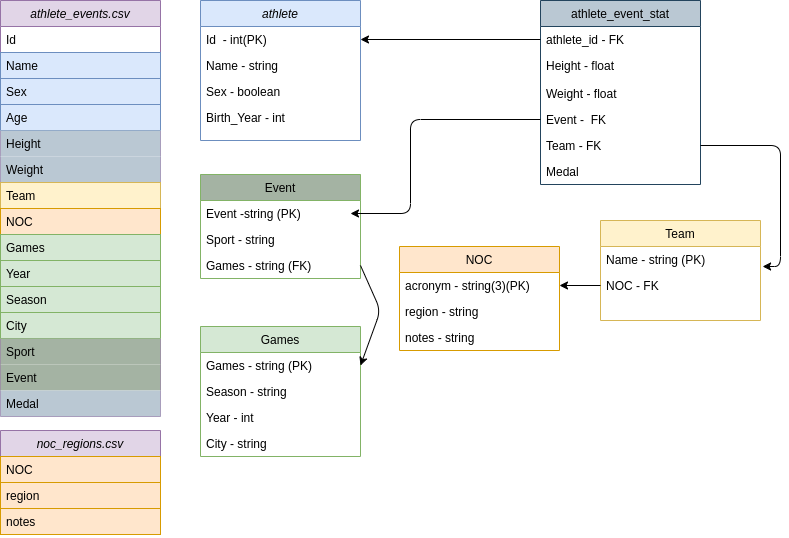

The diagram above was exported from draw.io. Its source (the exported page's mxGraphModel, read from the mxfile embedded in the PNG):
<mxGraphModel dx="828" dy="458" grid="1" gridSize="10" guides="1" tooltips="1" connect="1" arrows="1" fold="1" page="1" pageScale="1" pageWidth="827" pageHeight="1169" math="0" shadow="0">
  <root>
    <object label="" id="WIyWlLk6GJQsqaUBKTNV-0">
      <mxCell />
    </object>
    <mxCell id="WIyWlLk6GJQsqaUBKTNV-1" parent="WIyWlLk6GJQsqaUBKTNV-0" />
    <mxCell id="zkfFHV4jXpPFQw0GAbJ--0" value="athlete" style="swimlane;fontStyle=2;align=center;verticalAlign=top;childLayout=stackLayout;horizontal=1;startSize=26;horizontalStack=0;resizeParent=1;resizeLast=0;collapsible=1;marginBottom=0;rounded=0;shadow=0;strokeWidth=1;fillColor=#dae8fc;strokeColor=#6c8ebf;" parent="WIyWlLk6GJQsqaUBKTNV-1" vertex="1">
      <mxGeometry x="240" y="40" width="160" height="140" as="geometry">
        <mxRectangle x="230" y="140" width="160" height="26" as="alternateBounds" />
      </mxGeometry>
    </mxCell>
    <mxCell id="zkfFHV4jXpPFQw0GAbJ--1" value="Id  - int(PK)&#10;" style="text;align=left;verticalAlign=top;spacingLeft=4;spacingRight=4;overflow=hidden;rotatable=0;points=[[0,0.5],[1,0.5]];portConstraint=eastwest;" parent="zkfFHV4jXpPFQw0GAbJ--0" vertex="1">
      <mxGeometry y="26" width="160" height="26" as="geometry" />
    </mxCell>
    <mxCell id="zkfFHV4jXpPFQw0GAbJ--2" value="Name - string" style="text;align=left;verticalAlign=top;spacingLeft=4;spacingRight=4;overflow=hidden;rotatable=0;points=[[0,0.5],[1,0.5]];portConstraint=eastwest;rounded=0;shadow=0;html=0;" parent="zkfFHV4jXpPFQw0GAbJ--0" vertex="1">
      <mxGeometry y="52" width="160" height="26" as="geometry" />
    </mxCell>
    <mxCell id="uQyjjuUrVsHbZ_Fo9k65-22" value="Sex - boolean" style="text;align=left;verticalAlign=top;spacingLeft=4;spacingRight=4;overflow=hidden;rotatable=0;points=[[0,0.5],[1,0.5]];portConstraint=eastwest;" vertex="1" parent="zkfFHV4jXpPFQw0GAbJ--0">
      <mxGeometry y="78" width="160" height="26" as="geometry" />
    </mxCell>
    <mxCell id="zkfFHV4jXpPFQw0GAbJ--3" value="Birth_Year - int" style="text;align=left;verticalAlign=top;spacingLeft=4;spacingRight=4;overflow=hidden;rotatable=0;points=[[0,0.5],[1,0.5]];portConstraint=eastwest;rounded=0;shadow=0;html=0;" parent="zkfFHV4jXpPFQw0GAbJ--0" vertex="1">
      <mxGeometry y="104" width="160" height="26" as="geometry" />
    </mxCell>
    <mxCell id="zkfFHV4jXpPFQw0GAbJ--6" value="Team" style="swimlane;fontStyle=0;align=center;verticalAlign=top;childLayout=stackLayout;horizontal=1;startSize=26;horizontalStack=0;resizeParent=1;resizeLast=0;collapsible=1;marginBottom=0;rounded=0;shadow=0;strokeWidth=1;fillColor=#fff2cc;strokeColor=#d6b656;" parent="WIyWlLk6GJQsqaUBKTNV-1" vertex="1">
      <mxGeometry x="640" y="260" width="160" height="100" as="geometry">
        <mxRectangle x="130" y="380" width="160" height="26" as="alternateBounds" />
      </mxGeometry>
    </mxCell>
    <mxCell id="zkfFHV4jXpPFQw0GAbJ--7" value="Name - string (PK)" style="text;align=left;verticalAlign=top;spacingLeft=4;spacingRight=4;overflow=hidden;rotatable=0;points=[[0,0.5],[1,0.5]];portConstraint=eastwest;" parent="zkfFHV4jXpPFQw0GAbJ--6" vertex="1">
      <mxGeometry y="26" width="160" height="26" as="geometry" />
    </mxCell>
    <mxCell id="zkfFHV4jXpPFQw0GAbJ--8" value="NOC - FK" style="text;align=left;verticalAlign=top;spacingLeft=4;spacingRight=4;overflow=hidden;rotatable=0;points=[[0,0.5],[1,0.5]];portConstraint=eastwest;rounded=0;shadow=0;html=0;" parent="zkfFHV4jXpPFQw0GAbJ--6" vertex="1">
      <mxGeometry y="52" width="160" height="26" as="geometry" />
    </mxCell>
    <mxCell id="zkfFHV4jXpPFQw0GAbJ--13" value="Event" style="swimlane;fontStyle=0;align=center;verticalAlign=top;childLayout=stackLayout;horizontal=1;startSize=26;horizontalStack=0;resizeParent=1;resizeLast=0;collapsible=1;marginBottom=0;rounded=0;shadow=0;strokeWidth=1;strokeColor=#82b366;fillColor=#A4B3A3;" parent="WIyWlLk6GJQsqaUBKTNV-1" vertex="1">
      <mxGeometry x="240" y="214" width="160" height="104" as="geometry">
        <mxRectangle x="340" y="380" width="170" height="26" as="alternateBounds" />
      </mxGeometry>
    </mxCell>
    <mxCell id="uQyjjuUrVsHbZ_Fo9k65-34" value="Event -string (PK)" style="text;align=left;verticalAlign=top;spacingLeft=4;spacingRight=4;overflow=hidden;rotatable=0;points=[[0,0.5],[1,0.5]];portConstraint=eastwest;" vertex="1" parent="zkfFHV4jXpPFQw0GAbJ--13">
      <mxGeometry y="26" width="160" height="26" as="geometry" />
    </mxCell>
    <mxCell id="zkfFHV4jXpPFQw0GAbJ--14" value="Sport - string" style="text;align=left;verticalAlign=top;spacingLeft=4;spacingRight=4;overflow=hidden;rotatable=0;points=[[0,0.5],[1,0.5]];portConstraint=eastwest;" parent="zkfFHV4jXpPFQw0GAbJ--13" vertex="1">
      <mxGeometry y="52" width="160" height="26" as="geometry" />
    </mxCell>
    <mxCell id="uQyjjuUrVsHbZ_Fo9k65-41" value="Games - string (FK)" style="text;align=left;verticalAlign=top;spacingLeft=4;spacingRight=4;overflow=hidden;rotatable=0;points=[[0,0.5],[1,0.5]];portConstraint=eastwest;" vertex="1" parent="zkfFHV4jXpPFQw0GAbJ--13">
      <mxGeometry y="78" width="160" height="26" as="geometry" />
    </mxCell>
    <mxCell id="zkfFHV4jXpPFQw0GAbJ--17" value="athlete_event_stat" style="swimlane;fontStyle=0;align=center;verticalAlign=top;childLayout=stackLayout;horizontal=1;startSize=26;horizontalStack=0;resizeParent=1;resizeLast=0;collapsible=1;marginBottom=0;rounded=0;shadow=0;strokeWidth=1;strokeColor=#23445d;fillColor=#BAC8D3;" parent="WIyWlLk6GJQsqaUBKTNV-1" vertex="1">
      <mxGeometry x="580" y="40" width="160" height="184" as="geometry">
        <mxRectangle x="550" y="140" width="160" height="26" as="alternateBounds" />
      </mxGeometry>
    </mxCell>
    <mxCell id="uQyjjuUrVsHbZ_Fo9k65-24" value="athlete_id - FK" style="text;align=left;verticalAlign=top;spacingLeft=4;spacingRight=4;overflow=hidden;rotatable=0;points=[[0,0.5],[1,0.5]];portConstraint=eastwest;rounded=0;shadow=0;html=0;" vertex="1" parent="zkfFHV4jXpPFQw0GAbJ--17">
      <mxGeometry y="26" width="160" height="26" as="geometry" />
    </mxCell>
    <mxCell id="uQyjjuUrVsHbZ_Fo9k65-40" value="Height - float" style="text;align=left;verticalAlign=top;spacingLeft=4;spacingRight=4;overflow=hidden;rotatable=0;points=[[0,0.5],[1,0.5]];portConstraint=eastwest;rounded=0;shadow=0;html=0;" vertex="1" parent="zkfFHV4jXpPFQw0GAbJ--17">
      <mxGeometry y="52" width="160" height="28" as="geometry" />
    </mxCell>
    <mxCell id="zkfFHV4jXpPFQw0GAbJ--20" value="Weight - float" style="text;align=left;verticalAlign=top;spacingLeft=4;spacingRight=4;overflow=hidden;rotatable=0;points=[[0,0.5],[1,0.5]];portConstraint=eastwest;rounded=0;shadow=0;html=0;" parent="zkfFHV4jXpPFQw0GAbJ--17" vertex="1">
      <mxGeometry y="80" width="160" height="26" as="geometry" />
    </mxCell>
    <mxCell id="zkfFHV4jXpPFQw0GAbJ--18" value="Event -  FK" style="text;align=left;verticalAlign=top;spacingLeft=4;spacingRight=4;overflow=hidden;rotatable=0;points=[[0,0.5],[1,0.5]];portConstraint=eastwest;" parent="zkfFHV4jXpPFQw0GAbJ--17" vertex="1">
      <mxGeometry y="106" width="160" height="26" as="geometry" />
    </mxCell>
    <mxCell id="zkfFHV4jXpPFQw0GAbJ--21" value="Team - FK&#10;" style="text;align=left;verticalAlign=top;spacingLeft=4;spacingRight=4;overflow=hidden;rotatable=0;points=[[0,0.5],[1,0.5]];portConstraint=eastwest;rounded=0;shadow=0;html=0;" parent="zkfFHV4jXpPFQw0GAbJ--17" vertex="1">
      <mxGeometry y="132" width="160" height="26" as="geometry" />
    </mxCell>
    <mxCell id="uQyjjuUrVsHbZ_Fo9k65-42" value="Medal&#10;" style="text;align=left;verticalAlign=top;spacingLeft=4;spacingRight=4;overflow=hidden;rotatable=0;points=[[0,0.5],[1,0.5]];portConstraint=eastwest;rounded=0;shadow=0;html=0;" vertex="1" parent="zkfFHV4jXpPFQw0GAbJ--17">
      <mxGeometry y="158" width="160" height="26" as="geometry" />
    </mxCell>
    <mxCell id="uQyjjuUrVsHbZ_Fo9k65-0" value="athlete_events.csv" style="swimlane;fontStyle=2;align=center;verticalAlign=top;childLayout=stackLayout;horizontal=1;startSize=26;horizontalStack=0;resizeParent=1;resizeLast=0;collapsible=1;marginBottom=0;rounded=0;shadow=0;strokeWidth=1;fillColor=#e1d5e7;strokeColor=#9673a6;" vertex="1" parent="WIyWlLk6GJQsqaUBKTNV-1">
      <mxGeometry x="40" y="40" width="160" height="416" as="geometry">
        <mxRectangle x="230" y="140" width="160" height="26" as="alternateBounds" />
      </mxGeometry>
    </mxCell>
    <mxCell id="uQyjjuUrVsHbZ_Fo9k65-1" value="Id&#10;" style="text;align=left;verticalAlign=top;spacingLeft=4;spacingRight=4;overflow=hidden;rotatable=0;points=[[0,0.5],[1,0.5]];portConstraint=eastwest;" vertex="1" parent="uQyjjuUrVsHbZ_Fo9k65-0">
      <mxGeometry y="26" width="160" height="26" as="geometry" />
    </mxCell>
    <mxCell id="uQyjjuUrVsHbZ_Fo9k65-2" value="Name" style="text;align=left;verticalAlign=top;spacingLeft=4;spacingRight=4;overflow=hidden;rotatable=0;points=[[0,0.5],[1,0.5]];portConstraint=eastwest;rounded=0;shadow=0;html=0;fillColor=#dae8fc;strokeColor=#6c8ebf;" vertex="1" parent="uQyjjuUrVsHbZ_Fo9k65-0">
      <mxGeometry y="52" width="160" height="26" as="geometry" />
    </mxCell>
    <mxCell id="uQyjjuUrVsHbZ_Fo9k65-3" value="Sex" style="text;align=left;verticalAlign=top;spacingLeft=4;spacingRight=4;overflow=hidden;rotatable=0;points=[[0,0.5],[1,0.5]];portConstraint=eastwest;rounded=0;shadow=0;html=0;fillColor=#dae8fc;strokeColor=#6c8ebf;" vertex="1" parent="uQyjjuUrVsHbZ_Fo9k65-0">
      <mxGeometry y="78" width="160" height="26" as="geometry" />
    </mxCell>
    <mxCell id="uQyjjuUrVsHbZ_Fo9k65-7" value="Age" style="text;align=left;verticalAlign=top;spacingLeft=4;spacingRight=4;overflow=hidden;rotatable=0;points=[[0,0.5],[1,0.5]];portConstraint=eastwest;rounded=0;shadow=0;html=0;fillColor=#dae8fc;strokeColor=#6c8ebf;" vertex="1" parent="uQyjjuUrVsHbZ_Fo9k65-0">
      <mxGeometry y="104" width="160" height="26" as="geometry" />
    </mxCell>
    <mxCell id="uQyjjuUrVsHbZ_Fo9k65-9" value="Height" style="text;align=left;verticalAlign=top;spacingLeft=4;spacingRight=4;overflow=hidden;rotatable=0;points=[[0,0.5],[1,0.5]];portConstraint=eastwest;rounded=0;shadow=0;html=0;fillColor=#bac8d3;" vertex="1" parent="uQyjjuUrVsHbZ_Fo9k65-0">
      <mxGeometry y="130" width="160" height="26" as="geometry" />
    </mxCell>
    <mxCell id="uQyjjuUrVsHbZ_Fo9k65-15" value="Weight" style="text;align=left;verticalAlign=top;spacingLeft=4;spacingRight=4;overflow=hidden;rotatable=0;points=[[0,0.5],[1,0.5]];portConstraint=eastwest;rounded=0;shadow=0;html=0;fillColor=#bac8d3;" vertex="1" parent="uQyjjuUrVsHbZ_Fo9k65-0">
      <mxGeometry y="156" width="160" height="26" as="geometry" />
    </mxCell>
    <mxCell id="uQyjjuUrVsHbZ_Fo9k65-16" value="Team" style="text;align=left;verticalAlign=top;spacingLeft=4;spacingRight=4;overflow=hidden;rotatable=0;points=[[0,0.5],[1,0.5]];portConstraint=eastwest;rounded=0;shadow=0;html=0;fillColor=#fff2cc;strokeColor=#d6b656;" vertex="1" parent="uQyjjuUrVsHbZ_Fo9k65-0">
      <mxGeometry y="182" width="160" height="26" as="geometry" />
    </mxCell>
    <mxCell id="uQyjjuUrVsHbZ_Fo9k65-17" value="NOC" style="text;align=left;verticalAlign=top;spacingLeft=4;spacingRight=4;overflow=hidden;rotatable=0;points=[[0,0.5],[1,0.5]];portConstraint=eastwest;rounded=0;shadow=0;html=0;fillColor=#ffe6cc;strokeColor=#d79b00;" vertex="1" parent="uQyjjuUrVsHbZ_Fo9k65-0">
      <mxGeometry y="208" width="160" height="26" as="geometry" />
    </mxCell>
    <mxCell id="uQyjjuUrVsHbZ_Fo9k65-43" value="Games" style="text;align=left;verticalAlign=top;spacingLeft=4;spacingRight=4;overflow=hidden;rotatable=0;points=[[0,0.5],[1,0.5]];portConstraint=eastwest;rounded=0;shadow=0;html=0;fillColor=#d5e8d4;strokeColor=#82b366;" vertex="1" parent="uQyjjuUrVsHbZ_Fo9k65-0">
      <mxGeometry y="234" width="160" height="26" as="geometry" />
    </mxCell>
    <mxCell id="uQyjjuUrVsHbZ_Fo9k65-21" value="Year&#10;" style="text;align=left;verticalAlign=top;spacingLeft=4;spacingRight=4;overflow=hidden;rotatable=0;points=[[0,0.5],[1,0.5]];portConstraint=eastwest;rounded=0;shadow=0;html=0;fillColor=#d5e8d4;strokeColor=#82b366;" vertex="1" parent="uQyjjuUrVsHbZ_Fo9k65-0">
      <mxGeometry y="260" width="160" height="26" as="geometry" />
    </mxCell>
    <mxCell id="uQyjjuUrVsHbZ_Fo9k65-44" value="Season" style="text;align=left;verticalAlign=top;spacingLeft=4;spacingRight=4;overflow=hidden;rotatable=0;points=[[0,0.5],[1,0.5]];portConstraint=eastwest;rounded=0;shadow=0;html=0;fillColor=#d5e8d4;strokeColor=#82b366;" vertex="1" parent="uQyjjuUrVsHbZ_Fo9k65-0">
      <mxGeometry y="286" width="160" height="26" as="geometry" />
    </mxCell>
    <mxCell id="uQyjjuUrVsHbZ_Fo9k65-48" value="City" style="text;align=left;verticalAlign=top;spacingLeft=4;spacingRight=4;overflow=hidden;rotatable=0;points=[[0,0.5],[1,0.5]];portConstraint=eastwest;rounded=0;shadow=0;html=0;fillColor=#d5e8d4;strokeColor=#82b366;" vertex="1" parent="uQyjjuUrVsHbZ_Fo9k65-0">
      <mxGeometry y="312" width="160" height="26" as="geometry" />
    </mxCell>
    <mxCell id="uQyjjuUrVsHbZ_Fo9k65-18" value="Sport" style="text;align=left;verticalAlign=top;spacingLeft=4;spacingRight=4;overflow=hidden;rotatable=0;points=[[0,0.5],[1,0.5]];portConstraint=eastwest;rounded=0;shadow=0;html=0;fillColor=#A4B3A3;" vertex="1" parent="uQyjjuUrVsHbZ_Fo9k65-0">
      <mxGeometry y="338" width="160" height="26" as="geometry" />
    </mxCell>
    <mxCell id="uQyjjuUrVsHbZ_Fo9k65-45" value="Event" style="text;align=left;verticalAlign=top;spacingLeft=4;spacingRight=4;overflow=hidden;rotatable=0;points=[[0,0.5],[1,0.5]];portConstraint=eastwest;rounded=0;shadow=0;html=0;fillColor=#A4B3A3;" vertex="1" parent="uQyjjuUrVsHbZ_Fo9k65-0">
      <mxGeometry y="364" width="160" height="26" as="geometry" />
    </mxCell>
    <mxCell id="uQyjjuUrVsHbZ_Fo9k65-46" value="Medal" style="text;align=left;verticalAlign=top;spacingLeft=4;spacingRight=4;overflow=hidden;rotatable=0;points=[[0,0.5],[1,0.5]];portConstraint=eastwest;rounded=0;shadow=0;html=0;fillColor=#BAC8D3;" vertex="1" parent="uQyjjuUrVsHbZ_Fo9k65-0">
      <mxGeometry y="390" width="160" height="26" as="geometry" />
    </mxCell>
    <mxCell id="uQyjjuUrVsHbZ_Fo9k65-29" value="NOC" style="swimlane;fontStyle=0;align=center;verticalAlign=top;childLayout=stackLayout;horizontal=1;startSize=26;horizontalStack=0;resizeParent=1;resizeLast=0;collapsible=1;marginBottom=0;rounded=0;shadow=0;strokeWidth=1;fillColor=#ffe6cc;strokeColor=#d79b00;" vertex="1" parent="WIyWlLk6GJQsqaUBKTNV-1">
      <mxGeometry x="439" y="286" width="160" height="104" as="geometry">
        <mxRectangle x="340" y="380" width="170" height="26" as="alternateBounds" />
      </mxGeometry>
    </mxCell>
    <mxCell id="uQyjjuUrVsHbZ_Fo9k65-30" value="acronym - string(3)(PK)" style="text;align=left;verticalAlign=top;spacingLeft=4;spacingRight=4;overflow=hidden;rotatable=0;points=[[0,0.5],[1,0.5]];portConstraint=eastwest;" vertex="1" parent="uQyjjuUrVsHbZ_Fo9k65-29">
      <mxGeometry y="26" width="160" height="26" as="geometry" />
    </mxCell>
    <mxCell id="uQyjjuUrVsHbZ_Fo9k65-65" value="region - string" style="text;align=left;verticalAlign=top;spacingLeft=4;spacingRight=4;overflow=hidden;rotatable=0;points=[[0,0.5],[1,0.5]];portConstraint=eastwest;" vertex="1" parent="uQyjjuUrVsHbZ_Fo9k65-29">
      <mxGeometry y="52" width="160" height="26" as="geometry" />
    </mxCell>
    <mxCell id="uQyjjuUrVsHbZ_Fo9k65-66" value="notes - string" style="text;align=left;verticalAlign=top;spacingLeft=4;spacingRight=4;overflow=hidden;rotatable=0;points=[[0,0.5],[1,0.5]];portConstraint=eastwest;" vertex="1" parent="uQyjjuUrVsHbZ_Fo9k65-29">
      <mxGeometry y="78" width="160" height="26" as="geometry" />
    </mxCell>
    <mxCell id="uQyjjuUrVsHbZ_Fo9k65-37" value="" style="endArrow=classic;html=1;exitX=1;exitY=0.5;exitDx=0;exitDy=0;entryX=1.013;entryY=0.769;entryDx=0;entryDy=0;entryPerimeter=0;" edge="1" parent="WIyWlLk6GJQsqaUBKTNV-1" source="zkfFHV4jXpPFQw0GAbJ--21" target="zkfFHV4jXpPFQw0GAbJ--7">
      <mxGeometry width="50" height="50" relative="1" as="geometry">
        <mxPoint x="420" y="280" as="sourcePoint" />
        <mxPoint x="470" y="230" as="targetPoint" />
        <Array as="points">
          <mxPoint x="820" y="185" />
          <mxPoint x="820" y="306" />
        </Array>
      </mxGeometry>
    </mxCell>
    <mxCell id="uQyjjuUrVsHbZ_Fo9k65-38" value="" style="endArrow=classic;html=1;exitX=0;exitY=0.5;exitDx=0;exitDy=0;" edge="1" parent="WIyWlLk6GJQsqaUBKTNV-1" source="zkfFHV4jXpPFQw0GAbJ--18">
      <mxGeometry width="50" height="50" relative="1" as="geometry">
        <mxPoint x="420" y="280" as="sourcePoint" />
        <mxPoint x="390" y="253" as="targetPoint" />
        <Array as="points">
          <mxPoint x="450" y="159" />
          <mxPoint x="450" y="253" />
        </Array>
      </mxGeometry>
    </mxCell>
    <mxCell id="uQyjjuUrVsHbZ_Fo9k65-39" value="" style="endArrow=classic;html=1;exitX=0;exitY=0.5;exitDx=0;exitDy=0;entryX=1;entryY=0.5;entryDx=0;entryDy=0;" edge="1" parent="WIyWlLk6GJQsqaUBKTNV-1" source="zkfFHV4jXpPFQw0GAbJ--8" target="uQyjjuUrVsHbZ_Fo9k65-30">
      <mxGeometry width="50" height="50" relative="1" as="geometry">
        <mxPoint x="420" y="490" as="sourcePoint" />
        <mxPoint x="470" y="440" as="targetPoint" />
      </mxGeometry>
    </mxCell>
    <mxCell id="uQyjjuUrVsHbZ_Fo9k65-47" value="" style="endArrow=classic;html=1;exitX=0;exitY=0.5;exitDx=0;exitDy=0;entryX=1;entryY=0.5;entryDx=0;entryDy=0;" edge="1" parent="WIyWlLk6GJQsqaUBKTNV-1" source="uQyjjuUrVsHbZ_Fo9k65-24" target="zkfFHV4jXpPFQw0GAbJ--1">
      <mxGeometry width="50" height="50" relative="1" as="geometry">
        <mxPoint x="330" y="360" as="sourcePoint" />
        <mxPoint x="380" y="310" as="targetPoint" />
      </mxGeometry>
    </mxCell>
    <mxCell id="uQyjjuUrVsHbZ_Fo9k65-49" value="noc_regions.csv" style="swimlane;fontStyle=2;align=center;verticalAlign=top;childLayout=stackLayout;horizontal=1;startSize=26;horizontalStack=0;resizeParent=1;resizeLast=0;collapsible=1;marginBottom=0;rounded=0;shadow=0;strokeWidth=1;fillColor=#e1d5e7;strokeColor=#9673a6;" vertex="1" parent="WIyWlLk6GJQsqaUBKTNV-1">
      <mxGeometry x="40" y="470" width="160" height="104" as="geometry">
        <mxRectangle x="230" y="140" width="160" height="26" as="alternateBounds" />
      </mxGeometry>
    </mxCell>
    <mxCell id="uQyjjuUrVsHbZ_Fo9k65-57" value="NOC" style="text;align=left;verticalAlign=top;spacingLeft=4;spacingRight=4;overflow=hidden;rotatable=0;points=[[0,0.5],[1,0.5]];portConstraint=eastwest;rounded=0;shadow=0;html=0;fillColor=#ffe6cc;strokeColor=#d79b00;" vertex="1" parent="uQyjjuUrVsHbZ_Fo9k65-49">
      <mxGeometry y="26" width="160" height="26" as="geometry" />
    </mxCell>
    <mxCell id="uQyjjuUrVsHbZ_Fo9k65-56" value="region" style="text;align=left;verticalAlign=top;spacingLeft=4;spacingRight=4;overflow=hidden;rotatable=0;points=[[0,0.5],[1,0.5]];portConstraint=eastwest;rounded=0;shadow=0;html=0;fillColor=#ffe6cc;strokeColor=#d79b00;" vertex="1" parent="uQyjjuUrVsHbZ_Fo9k65-49">
      <mxGeometry y="52" width="160" height="26" as="geometry" />
    </mxCell>
    <mxCell id="uQyjjuUrVsHbZ_Fo9k65-64" value="notes" style="text;align=left;verticalAlign=top;spacingLeft=4;spacingRight=4;overflow=hidden;rotatable=0;points=[[0,0.5],[1,0.5]];portConstraint=eastwest;rounded=0;shadow=0;html=0;fillColor=#ffe6cc;strokeColor=#d79b00;" vertex="1" parent="uQyjjuUrVsHbZ_Fo9k65-49">
      <mxGeometry y="78" width="160" height="26" as="geometry" />
    </mxCell>
    <mxCell id="uQyjjuUrVsHbZ_Fo9k65-67" value="Games" style="swimlane;fontStyle=0;align=center;verticalAlign=top;childLayout=stackLayout;horizontal=1;startSize=26;horizontalStack=0;resizeParent=1;resizeLast=0;collapsible=1;marginBottom=0;rounded=0;shadow=0;strokeWidth=1;fillColor=#d5e8d4;strokeColor=#82b366;" vertex="1" parent="WIyWlLk6GJQsqaUBKTNV-1">
      <mxGeometry x="240" y="366" width="160" height="130" as="geometry">
        <mxRectangle x="340" y="380" width="170" height="26" as="alternateBounds" />
      </mxGeometry>
    </mxCell>
    <mxCell id="uQyjjuUrVsHbZ_Fo9k65-71" value="Games - string (PK)" style="text;align=left;verticalAlign=top;spacingLeft=4;spacingRight=4;overflow=hidden;rotatable=0;points=[[0,0.5],[1,0.5]];portConstraint=eastwest;" vertex="1" parent="uQyjjuUrVsHbZ_Fo9k65-67">
      <mxGeometry y="26" width="160" height="26" as="geometry" />
    </mxCell>
    <mxCell id="uQyjjuUrVsHbZ_Fo9k65-68" value="Season - string" style="text;align=left;verticalAlign=top;spacingLeft=4;spacingRight=4;overflow=hidden;rotatable=0;points=[[0,0.5],[1,0.5]];portConstraint=eastwest;" vertex="1" parent="uQyjjuUrVsHbZ_Fo9k65-67">
      <mxGeometry y="52" width="160" height="26" as="geometry" />
    </mxCell>
    <mxCell id="uQyjjuUrVsHbZ_Fo9k65-69" value="Year - int" style="text;align=left;verticalAlign=top;spacingLeft=4;spacingRight=4;overflow=hidden;rotatable=0;points=[[0,0.5],[1,0.5]];portConstraint=eastwest;" vertex="1" parent="uQyjjuUrVsHbZ_Fo9k65-67">
      <mxGeometry y="78" width="160" height="26" as="geometry" />
    </mxCell>
    <mxCell id="uQyjjuUrVsHbZ_Fo9k65-70" value="City - string" style="text;align=left;verticalAlign=top;spacingLeft=4;spacingRight=4;overflow=hidden;rotatable=0;points=[[0,0.5],[1,0.5]];portConstraint=eastwest;" vertex="1" parent="uQyjjuUrVsHbZ_Fo9k65-67">
      <mxGeometry y="104" width="160" height="26" as="geometry" />
    </mxCell>
    <mxCell id="uQyjjuUrVsHbZ_Fo9k65-72" value="" style="endArrow=classic;html=1;entryX=1;entryY=0.5;entryDx=0;entryDy=0;exitX=1;exitY=0.5;exitDx=0;exitDy=0;" edge="1" parent="WIyWlLk6GJQsqaUBKTNV-1" source="uQyjjuUrVsHbZ_Fo9k65-41" target="uQyjjuUrVsHbZ_Fo9k65-71">
      <mxGeometry width="50" height="50" relative="1" as="geometry">
        <mxPoint x="420" y="310" as="sourcePoint" />
        <mxPoint x="470" y="260" as="targetPoint" />
        <Array as="points">
          <mxPoint x="420" y="350" />
        </Array>
      </mxGeometry>
    </mxCell>
  </root>
</mxGraphModel>